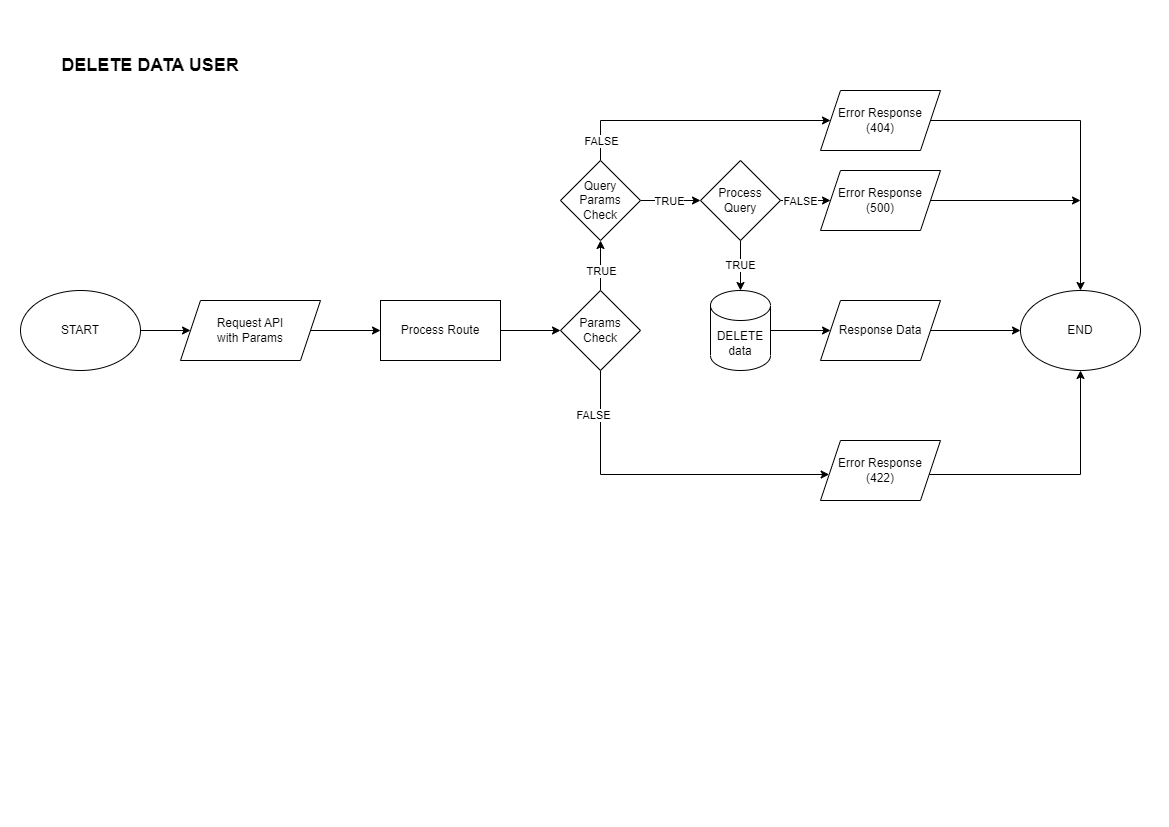

The diagram above was exported from draw.io. Its source (the exported page's mxGraphModel, read from the mxfile embedded in the PNG):
<mxGraphModel dx="1434" dy="764" grid="1" gridSize="10" guides="1" tooltips="1" connect="1" arrows="1" fold="1" page="1" pageScale="1" pageWidth="1169" pageHeight="827" math="0" shadow="0">
  <root>
    <mxCell id="Se_DlxLuQmpl4UuwBdBl-0" />
    <mxCell id="Se_DlxLuQmpl4UuwBdBl-1" parent="Se_DlxLuQmpl4UuwBdBl-0" />
    <mxCell id="Se_DlxLuQmpl4UuwBdBl-2" style="edgeStyle=orthogonalEdgeStyle;rounded=0;orthogonalLoop=1;jettySize=auto;html=1;" edge="1" parent="Se_DlxLuQmpl4UuwBdBl-1" source="Se_DlxLuQmpl4UuwBdBl-3" target="Se_DlxLuQmpl4UuwBdBl-6">
      <mxGeometry relative="1" as="geometry" />
    </mxCell>
    <mxCell id="Se_DlxLuQmpl4UuwBdBl-3" value="START" style="ellipse;whiteSpace=wrap;html=1;" vertex="1" parent="Se_DlxLuQmpl4UuwBdBl-1">
      <mxGeometry x="20" y="290" width="120" height="80" as="geometry" />
    </mxCell>
    <mxCell id="Se_DlxLuQmpl4UuwBdBl-4" value="DELETE DATA USER" style="text;html=1;strokeColor=none;fillColor=none;align=center;verticalAlign=middle;whiteSpace=wrap;rounded=0;fontStyle=1;fontSize=18;" vertex="1" parent="Se_DlxLuQmpl4UuwBdBl-1">
      <mxGeometry x="50" y="50" width="200" height="30" as="geometry" />
    </mxCell>
    <mxCell id="Se_DlxLuQmpl4UuwBdBl-5" style="edgeStyle=orthogonalEdgeStyle;rounded=0;orthogonalLoop=1;jettySize=auto;html=1;" edge="1" parent="Se_DlxLuQmpl4UuwBdBl-1" source="Se_DlxLuQmpl4UuwBdBl-6" target="Se_DlxLuQmpl4UuwBdBl-8">
      <mxGeometry relative="1" as="geometry" />
    </mxCell>
    <mxCell id="Se_DlxLuQmpl4UuwBdBl-6" value="Request API&lt;br&gt;with Params" style="shape=parallelogram;perimeter=parallelogramPerimeter;whiteSpace=wrap;html=1;fixedSize=1;" vertex="1" parent="Se_DlxLuQmpl4UuwBdBl-1">
      <mxGeometry x="180" y="300" width="140" height="60" as="geometry" />
    </mxCell>
    <mxCell id="Se_DlxLuQmpl4UuwBdBl-7" style="edgeStyle=orthogonalEdgeStyle;rounded=0;orthogonalLoop=1;jettySize=auto;html=1;" edge="1" parent="Se_DlxLuQmpl4UuwBdBl-1" source="Se_DlxLuQmpl4UuwBdBl-8" target="Se_DlxLuQmpl4UuwBdBl-15">
      <mxGeometry relative="1" as="geometry" />
    </mxCell>
    <mxCell id="Se_DlxLuQmpl4UuwBdBl-8" value="Process Route" style="rounded=0;whiteSpace=wrap;html=1;" vertex="1" parent="Se_DlxLuQmpl4UuwBdBl-1">
      <mxGeometry x="380" y="300" width="120" height="60" as="geometry" />
    </mxCell>
    <mxCell id="Se_DlxLuQmpl4UuwBdBl-9" style="edgeStyle=orthogonalEdgeStyle;rounded=0;orthogonalLoop=1;jettySize=auto;html=1;" edge="1" parent="Se_DlxLuQmpl4UuwBdBl-1" source="Se_DlxLuQmpl4UuwBdBl-10" target="Se_DlxLuQmpl4UuwBdBl-18">
      <mxGeometry relative="1" as="geometry">
        <Array as="points">
          <mxPoint x="1080" y="474" />
        </Array>
      </mxGeometry>
    </mxCell>
    <mxCell id="Se_DlxLuQmpl4UuwBdBl-10" value="Error Response&lt;br&gt;(422)" style="shape=parallelogram;perimeter=parallelogramPerimeter;whiteSpace=wrap;html=1;fixedSize=1;" vertex="1" parent="Se_DlxLuQmpl4UuwBdBl-1">
      <mxGeometry x="820" y="440" width="120" height="60" as="geometry" />
    </mxCell>
    <mxCell id="Se_DlxLuQmpl4UuwBdBl-11" style="edgeStyle=orthogonalEdgeStyle;rounded=0;orthogonalLoop=1;jettySize=auto;html=1;" edge="1" parent="Se_DlxLuQmpl4UuwBdBl-1" source="Se_DlxLuQmpl4UuwBdBl-15" target="Se_DlxLuQmpl4UuwBdBl-10">
      <mxGeometry relative="1" as="geometry">
        <Array as="points">
          <mxPoint x="600" y="474" />
        </Array>
      </mxGeometry>
    </mxCell>
    <mxCell id="Se_DlxLuQmpl4UuwBdBl-12" value="FALSE" style="edgeLabel;html=1;align=center;verticalAlign=middle;resizable=0;points=[];" vertex="1" connectable="0" parent="Se_DlxLuQmpl4UuwBdBl-11">
      <mxGeometry x="-0.3183" relative="1" as="geometry">
        <mxPoint x="-17" y="-60" as="offset" />
      </mxGeometry>
    </mxCell>
    <mxCell id="Se_DlxLuQmpl4UuwBdBl-13" style="edgeStyle=orthogonalEdgeStyle;rounded=0;orthogonalLoop=1;jettySize=auto;html=1;entryX=0.5;entryY=1;entryDx=0;entryDy=0;" edge="1" parent="Se_DlxLuQmpl4UuwBdBl-1" source="Se_DlxLuQmpl4UuwBdBl-15" target="Se_DlxLuQmpl4UuwBdBl-23">
      <mxGeometry relative="1" as="geometry" />
    </mxCell>
    <mxCell id="Se_DlxLuQmpl4UuwBdBl-14" value="TRUE" style="edgeLabel;html=1;align=center;verticalAlign=middle;resizable=0;points=[];" vertex="1" connectable="0" parent="Se_DlxLuQmpl4UuwBdBl-13">
      <mxGeometry x="-0.2048" relative="1" as="geometry">
        <mxPoint as="offset" />
      </mxGeometry>
    </mxCell>
    <mxCell id="Se_DlxLuQmpl4UuwBdBl-15" value="Params&lt;br&gt;Check" style="rhombus;whiteSpace=wrap;html=1;" vertex="1" parent="Se_DlxLuQmpl4UuwBdBl-1">
      <mxGeometry x="560" y="290" width="80" height="80" as="geometry" />
    </mxCell>
    <mxCell id="Se_DlxLuQmpl4UuwBdBl-16" style="edgeStyle=orthogonalEdgeStyle;rounded=0;orthogonalLoop=1;jettySize=auto;html=1;" edge="1" parent="Se_DlxLuQmpl4UuwBdBl-1" source="Se_DlxLuQmpl4UuwBdBl-17" target="Se_DlxLuQmpl4UuwBdBl-18">
      <mxGeometry relative="1" as="geometry" />
    </mxCell>
    <mxCell id="Se_DlxLuQmpl4UuwBdBl-17" value="Error Response&lt;br&gt;(404)" style="shape=parallelogram;perimeter=parallelogramPerimeter;whiteSpace=wrap;html=1;fixedSize=1;" vertex="1" parent="Se_DlxLuQmpl4UuwBdBl-1">
      <mxGeometry x="820" y="90" width="120" height="60" as="geometry" />
    </mxCell>
    <mxCell id="Se_DlxLuQmpl4UuwBdBl-18" value="END" style="ellipse;whiteSpace=wrap;html=1;" vertex="1" parent="Se_DlxLuQmpl4UuwBdBl-1">
      <mxGeometry x="1020" y="290" width="120" height="80" as="geometry" />
    </mxCell>
    <mxCell id="Se_DlxLuQmpl4UuwBdBl-19" style="edgeStyle=orthogonalEdgeStyle;rounded=0;orthogonalLoop=1;jettySize=auto;html=1;" edge="1" parent="Se_DlxLuQmpl4UuwBdBl-1" source="Se_DlxLuQmpl4UuwBdBl-23" target="Se_DlxLuQmpl4UuwBdBl-17">
      <mxGeometry relative="1" as="geometry">
        <Array as="points">
          <mxPoint x="600" y="120" />
        </Array>
      </mxGeometry>
    </mxCell>
    <mxCell id="Se_DlxLuQmpl4UuwBdBl-20" value="FALSE" style="edgeLabel;html=1;align=center;verticalAlign=middle;resizable=0;points=[];" vertex="1" connectable="0" parent="Se_DlxLuQmpl4UuwBdBl-19">
      <mxGeometry x="-0.7544" relative="1" as="geometry">
        <mxPoint y="13" as="offset" />
      </mxGeometry>
    </mxCell>
    <mxCell id="Se_DlxLuQmpl4UuwBdBl-21" style="edgeStyle=orthogonalEdgeStyle;rounded=0;orthogonalLoop=1;jettySize=auto;html=1;" edge="1" parent="Se_DlxLuQmpl4UuwBdBl-1" source="Se_DlxLuQmpl4UuwBdBl-23" target="Se_DlxLuQmpl4UuwBdBl-31">
      <mxGeometry relative="1" as="geometry" />
    </mxCell>
    <mxCell id="Se_DlxLuQmpl4UuwBdBl-22" value="TRUE" style="edgeLabel;html=1;align=center;verticalAlign=middle;resizable=0;points=[];" vertex="1" connectable="0" parent="Se_DlxLuQmpl4UuwBdBl-21">
      <mxGeometry x="-0.0503" relative="1" as="geometry">
        <mxPoint as="offset" />
      </mxGeometry>
    </mxCell>
    <mxCell id="Se_DlxLuQmpl4UuwBdBl-23" value="Query&lt;br&gt;Params&lt;br&gt;Check" style="rhombus;whiteSpace=wrap;html=1;" vertex="1" parent="Se_DlxLuQmpl4UuwBdBl-1">
      <mxGeometry x="560" y="160" width="80" height="80" as="geometry" />
    </mxCell>
    <mxCell id="Se_DlxLuQmpl4UuwBdBl-24" style="edgeStyle=orthogonalEdgeStyle;rounded=0;orthogonalLoop=1;jettySize=auto;html=1;" edge="1" parent="Se_DlxLuQmpl4UuwBdBl-1" source="Se_DlxLuQmpl4UuwBdBl-25" target="Se_DlxLuQmpl4UuwBdBl-27">
      <mxGeometry relative="1" as="geometry" />
    </mxCell>
    <mxCell id="Se_DlxLuQmpl4UuwBdBl-25" value="DELETE&lt;br&gt;data" style="shape=cylinder3;whiteSpace=wrap;html=1;boundedLbl=1;backgroundOutline=1;size=15;" vertex="1" parent="Se_DlxLuQmpl4UuwBdBl-1">
      <mxGeometry x="710" y="290" width="60" height="80" as="geometry" />
    </mxCell>
    <mxCell id="Se_DlxLuQmpl4UuwBdBl-26" style="edgeStyle=orthogonalEdgeStyle;rounded=0;orthogonalLoop=1;jettySize=auto;html=1;" edge="1" parent="Se_DlxLuQmpl4UuwBdBl-1" source="Se_DlxLuQmpl4UuwBdBl-27" target="Se_DlxLuQmpl4UuwBdBl-18">
      <mxGeometry relative="1" as="geometry" />
    </mxCell>
    <mxCell id="Se_DlxLuQmpl4UuwBdBl-27" value="Response Data" style="shape=parallelogram;perimeter=parallelogramPerimeter;whiteSpace=wrap;html=1;fixedSize=1;" vertex="1" parent="Se_DlxLuQmpl4UuwBdBl-1">
      <mxGeometry x="820" y="300" width="120" height="60" as="geometry" />
    </mxCell>
    <mxCell id="Se_DlxLuQmpl4UuwBdBl-28" style="edgeStyle=orthogonalEdgeStyle;rounded=0;orthogonalLoop=1;jettySize=auto;html=1;" edge="1" parent="Se_DlxLuQmpl4UuwBdBl-1" source="Se_DlxLuQmpl4UuwBdBl-31" target="Se_DlxLuQmpl4UuwBdBl-33">
      <mxGeometry relative="1" as="geometry" />
    </mxCell>
    <mxCell id="Se_DlxLuQmpl4UuwBdBl-29" value="FALSE" style="edgeLabel;html=1;align=center;verticalAlign=middle;resizable=0;points=[];" vertex="1" connectable="0" parent="Se_DlxLuQmpl4UuwBdBl-28">
      <mxGeometry x="-0.2323" relative="1" as="geometry">
        <mxPoint as="offset" />
      </mxGeometry>
    </mxCell>
    <mxCell id="Se_DlxLuQmpl4UuwBdBl-30" value="TRUE" style="edgeStyle=orthogonalEdgeStyle;rounded=0;orthogonalLoop=1;jettySize=auto;html=1;entryX=0.5;entryY=0;entryDx=0;entryDy=0;entryPerimeter=0;" edge="1" parent="Se_DlxLuQmpl4UuwBdBl-1" source="Se_DlxLuQmpl4UuwBdBl-31" target="Se_DlxLuQmpl4UuwBdBl-25">
      <mxGeometry relative="1" as="geometry" />
    </mxCell>
    <mxCell id="Se_DlxLuQmpl4UuwBdBl-31" value="Process&lt;br&gt;Query" style="rhombus;whiteSpace=wrap;html=1;" vertex="1" parent="Se_DlxLuQmpl4UuwBdBl-1">
      <mxGeometry x="700" y="160" width="80" height="80" as="geometry" />
    </mxCell>
    <mxCell id="Se_DlxLuQmpl4UuwBdBl-32" style="edgeStyle=orthogonalEdgeStyle;rounded=0;orthogonalLoop=1;jettySize=auto;html=1;" edge="1" parent="Se_DlxLuQmpl4UuwBdBl-1" source="Se_DlxLuQmpl4UuwBdBl-33">
      <mxGeometry relative="1" as="geometry">
        <mxPoint x="1080" y="200" as="targetPoint" />
      </mxGeometry>
    </mxCell>
    <mxCell id="Se_DlxLuQmpl4UuwBdBl-33" value="Error Response&lt;br&gt;(500)" style="shape=parallelogram;perimeter=parallelogramPerimeter;whiteSpace=wrap;html=1;fixedSize=1;" vertex="1" parent="Se_DlxLuQmpl4UuwBdBl-1">
      <mxGeometry x="820" y="170" width="120" height="60" as="geometry" />
    </mxCell>
  </root>
</mxGraphModel>